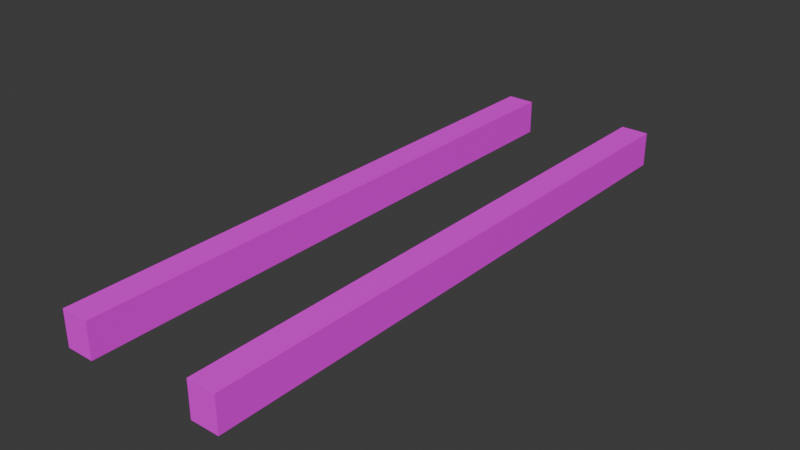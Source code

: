 # Source: Attack_H.blend  (saved by Blender 5.0.118; exported with 4.5.12 LTS)
import bpy
from mathutils import Matrix  # noqa: F401  (used for matrix-valued properties, if any)

bpy.ops.wm.read_factory_settings(use_empty=True)
scene = bpy.context.scene
scene.name = 'Scene'

# ---- collections
col_collection = bpy.data.collections.new('Collection'); scene.collection.children.link(col_collection)

# ---- images (referenced by path relative to the original .blend; pixels are not part of the script)
import os
ASSET_DIR = os.environ.get("B2B_ASSET_DIR", "")  # directory of the original .blend (textures are referenced by path, not embedded)
HERE = os.path.dirname(os.path.abspath(__file__))  # packed textures are extracted next to this script under _unpacked/

def load_image(name, relpath, width, height, colorspace="sRGB"):
    """Load a texture the original file referenced (path relative to the .blend, or extracted next to this script)."""
    p = next((c for c in (os.path.join(HERE, relpath), os.path.join(ASSET_DIR, relpath)) if relpath and os.path.exists(c)), "")
    if p:
        img = bpy.data.images.load(p, check_existing=True)
        img.name = name
    else:  # same state as the original file: an image datablock whose file is absent (Cycles renders it pink)
        img = bpy.data.images.new(name, width, height)
        img.source = "FILE"
        img.filepath = "//" + (relpath or name)
    img.colorspace_settings.name = colorspace
    return img
img_color_palette_png_002 = load_image('Color_Palette.png.002', 'Color_Palette.png', 1024, 1024, 'sRGB')

# ---- materials (node trees are filled in below, after node groups)
mat_material = bpy.data.materials.new('Material')

# ---- material node trees
mat_material.use_nodes = True; mat_material.node_tree.nodes.clear()
_N = mat_material.node_tree.nodes; _L = mat_material.node_tree.links
n0 = _N.new('ShaderNodeBsdfPrincipled'); n0.name = 'Principled BSDF'; n0.location = (-200, 100)
n1 = _N.new('ShaderNodeOutputMaterial'); n1.name = 'Material Output'; n1.location = (200, 100)
n2 = _N.new('ShaderNodeTexImage'); n2.name = 'Image Texture'; n2.location = (-480, 60)
n2.image = img_color_palette_png_002
n3 = _N.new('ShaderNodeMapping'); n3.name = 'Mapping'; n3.location = (-660, 60)
n4 = _N.new('ShaderNodeTexCoord'); n4.name = 'Texture Coordinate'; n4.location = (-840, 60)
_L.new(n0.outputs[0], n1.inputs[0])
_L.new(n2.outputs[0], n0.inputs[0])
_L.new(n3.outputs[0], n2.inputs[0])
_L.new(n4.outputs[2], n3.inputs[0])
n1.is_active_output = True

# ---- world
world_world = bpy.data.worlds.new('World'); scene.world = world_world
world_world.use_nodes = True; world_world.node_tree.nodes.clear()
_N = world_world.node_tree.nodes; _L = world_world.node_tree.links
n0 = _N.new('ShaderNodeOutputWorld'); n0.name = 'World Output'; n0.location = (200, 100)
n1 = _N.new('ShaderNodeBackground'); n1.name = 'Background'; n1.location = (-200, 100)
n1.inputs[0].default_value = (0.05088, 0.05088, 0.05088, 1.0)
_L.new(n1.outputs[0], n0.inputs[0])
n0.is_active_output = True
world_world.color = (0.05088, 0.05088, 0.05088)
world_world.sun_shadow_jitter_overblur = 0.0

# ---- meshes
me_cube = bpy.data.meshes.new('Cube')
me_cube.from_pydata([(1.44, -10.0, -0.3), (1.44, -10.0, 0.3), (0.96, -10.0, -0.3), (0.96, -10.0, 0.3), (1.44, -5.96e-08, -0.3), (1.44, -5.96e-08, 0.3), (0.96, 0.0, -0.3), (0.96, 0.0, 0.3), (-0.96, -10.0, -0.3), (-0.96, -10.0, 0.3), (-1.44, -10.0, -0.3), (-1.44, -10.0, 0.3), (-0.96, -5.96e-08, -0.3), (-0.96, -5.96e-08, 0.3), (-1.44, 0.0, -0.3), (-1.44, 0.0, 0.3)], [], [(0, 1, 3, 2), (2, 3, 7, 6), (6, 7, 5, 4), (4, 5, 1, 0), (2, 6, 4, 0), (7, 3, 1, 5), (8, 9, 11, 10), (10, 11, 15, 14), (14, 15, 13, 12), (12, 13, 9, 8), (10, 14, 12, 8), (15, 11, 9, 13)])
_uv = me_cube.uv_layers.new(name='UVMap')
_uv.uv.foreach_set('vector', [0.3125, 0.0625, 0.3125, 0.0625, 0.3125, 0.0625, 0.3125, 0.0625, 0.3125, 0.0625, 0.3125, 0.0625, 0.3125, 0.0625, 0.3125, 0.0625, 0.3125, 0.0625, 0.3125, 0.0625, 0.3125, 0.0625, 0.3125, 0.0625, 0.3125, 0.0625, 0.3125, 0.0625, 0.3125, 0.0625, 0.3125, 0.0625, 0.3125, 0.0625, 0.3125, 0.0625, 0.3125, 0.0625, 0.3125, 0.0625, 0.3125, 0.0625, 0.3125, 0.0625, 0.3125, 0.0625, 0.3125, 0.0625, 0.3125, 0.0625, 0.3125, 0.0625, 0.3125, 0.0625, 0.3125, 0.0625, 0.3125, 0.0625, 0.3125, 0.0625, 0.3125, 0.0625, 0.3125, 0.0625, 0.3125, 0.0625, 0.3125, 0.0625, 0.3125, 0.0625, 0.3125, 0.0625, 0.3125, 0.0625, 0.3125, 0.0625, 0.3125, 0.0625, 0.3125, 0.0625, 0.3125, 0.0625, 0.3125, 0.0625, 0.3125, 0.0625, 0.3125, 0.0625, 0.3125, 0.0625, 0.3125, 0.0625, 0.3125, 0.0625, 0.3125, 0.0625])
me_cube.materials.append(mat_material)
me_cube.update()

# ---- objects
ob_cube = bpy.data.objects.new('Cube', me_cube)

# ---- transforms, parenting, visibility, modifiers, constraints
ob_cube.location = (0.0, 0.0, 0.0)

# ---- collection membership
col_collection.objects.link(ob_cube)

# ---- scene / render settings (as saved in the file)
scene.frame_start = 1; scene.frame_end = 250; scene.frame_set(0)
scene.render.engine = 'BLENDER_EEVEE_NEXT'
scene.render.bake_bias = 0.0
scene.render.bake_samples = 0
bpy.context.view_layer.update()

# ---- added for rendering (the .blend has no active camera and no usable light): camera, sun
cam_auto = bpy.data.cameras.new('AutoCamera')
cam_auto.lens = 50.0
cam_auto.sensor_width = 36.0
cam_auto.clip_end = 1000.0
ob_auto_camera = bpy.data.objects.new('AutoCamera', cam_auto)
scene.collection.objects.link(ob_auto_camera)
ob_auto_camera.location = (9.6443, -16.5732, 7.71544)
ob_auto_camera.rotation_euler = (1.09748, -7.21219e-08, 0.694738)
scene.camera = ob_auto_camera
light_auto_sun = bpy.data.lights.new('AutoSun', 'SUN')
light_auto_sun.energy = 3.0
light_auto_sun.angle = 0.0523599
ob_auto_sun = bpy.data.objects.new('AutoSun', light_auto_sun)
scene.collection.objects.link(ob_auto_sun)
ob_auto_sun.rotation_euler = (0.872665, 0.174533, 0.523599)
bpy.context.view_layer.update()
